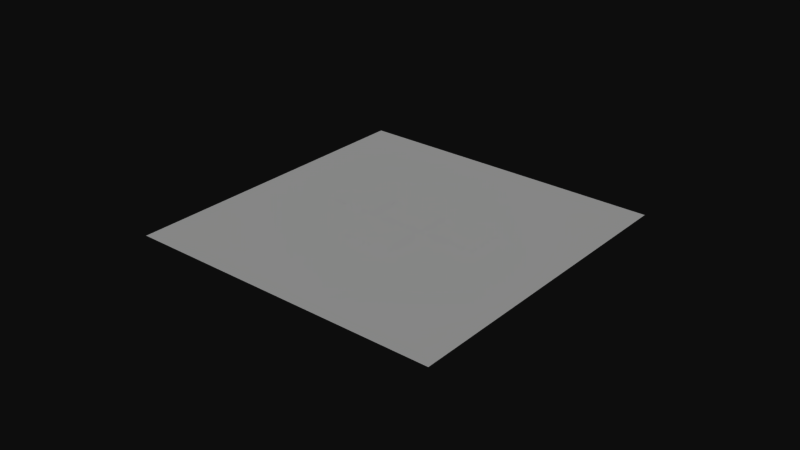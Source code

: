 # Source: Neitri_s_Clock_V4_B.blend  (saved by Blender 2.79.0; exported with 4.5.12 LTS)
import bpy
from mathutils import Matrix  # noqa: F401  (used for matrix-valued properties, if any)

bpy.ops.wm.read_factory_settings(use_empty=True)
scene = bpy.context.scene
scene.name = 'Scene'

# ---- collections
col_collection_1 = bpy.data.collections.new('Collection 1'); scene.collection.children.link(col_collection_1)

# ---- materials (node trees are filled in below, after node groups)
mat_clock = bpy.data.materials.new('clock')
mat_clock.alpha_threshold = 0.0
mat_clock.use_transparent_shadow = False
mat_clock.roughness = 0.5

# ---- material node trees

# ---- world
world_world = bpy.data.worlds.new('World'); scene.world = world_world
world_world.color = (0.05088, 0.05088, 0.05088)
world_world.use_sun_shadow = False
world_world.sun_shadow_jitter_overblur = 0.0
world_world.cycles.sampling_method = 'MANUAL'

# ---- meshes
me_plane = bpy.data.meshes.new('Plane')
me_plane.from_pydata([(-0.007704, 0.01171, 7.89e-05), (-5.872e-06, 0.01171, 7.9e-05), (-0.007701, 0.0001597, 8.166e-05), (-2.955e-06, 0.0001616, 8.175e-05), (-5.872e-06, 0.01171, 7.9e-05), (0.007693, 0.01171, 7.92e-05), (-2.955e-06, 0.0001616, 8.175e-05), (0.007696, 0.0001636, 8.197e-05), (0.02616, 0.0001636, 8.197e-05), (0.01846, 0.0001616, 8.175e-05), (0.02616, 0.01171, 7.92e-05), (0.01846, 0.01171, 7.9e-05), (0.01846, 0.0001616, 8.175e-05), (0.01076, 0.0001597, 8.166e-05), (0.01846, 0.01171, 7.9e-05), (0.01076, 0.01171, 7.89e-05), (-0.0184, 0.01171, 7.852e-05), (-0.01068, 0.01171, 7.865e-05), (-0.0184, 0.0001567, 8.14e-05), (-0.01067, 0.0001587, 8.145e-05), (-0.02612, 0.0117, 7.837e-05), (-0.0184, 0.01171, 7.852e-05), (-0.02612, 0.0001547, 8.117e-05), (-0.0184, 0.0001567, 8.14e-05), (0.007696, -0.01515, 8.197e-05), (-2.955e-06, -0.01515, 8.175e-05), (0.007693, -0.0036, 7.92e-05), (-5.872e-06, -0.003602, 7.9e-05), (-2.955e-06, -0.01515, 8.175e-05), (-0.007701, -0.01515, 8.166e-05), (-5.872e-06, -0.003602, 7.9e-05), (-0.007704, -0.003604, 7.89e-05), (-0.05179, -0.05179, 0.0), (0.05179, -0.05179, 0.0), (-0.05179, 0.05179, 0.0), (0.05179, 0.05179, 0.0)], [], [(2, 3, 1, 0), (6, 7, 5, 4), (9, 8, 10, 11), (13, 12, 14, 15), (18, 19, 17, 16), (22, 23, 21, 20), (25, 24, 26, 27), (29, 28, 30, 31), (32, 33, 35, 34)])
_uv = me_plane.uv_layers.new(name='UVMap')
_uv.uv.foreach_set('vector', [0.002955, 0.01083, 0.1047, 0.01094, 0.1046, 0.9951, 0.002955, 0.9951, 0.002955, 0.01083, 0.1047, 0.01094, 0.1046, 0.9951, 0.002955, 0.9951, 0.002955, 0.01083, 0.1047, 0.01094, 0.1046, 0.9951, 0.002955, 0.9951, 0.002955, 0.01083, 0.1047, 0.01094, 0.1046, 0.9951, 0.002955, 0.9951, 0.002955, 0.01083, 0.1047, 0.01094, 0.1046, 0.9951, 0.002955, 0.9951, 0.002955, 0.01083, 0.1047, 0.01094, 0.1046, 0.9951, 0.002955, 0.9951, 0.002955, 0.01083, 0.1047, 0.01094, 0.1046, 0.9951, 0.002955, 0.9951, 0.002955, 0.01083, 0.1047, 0.01094, 0.1046, 0.9951, 0.002955, 0.9951, 0.0, 0.0, 1.0, 0.0, 1.0, 1.0, 0.0, 1.0])
_ca = me_plane.color_attributes.new('Col', 'BYTE_COLOR', 'CORNER')
_ca.data.foreach_set('color', [0.0, 1.0, 1.0, 1.0, 0.0, 1.0, 1.0, 1.0, 0.0, 1.0, 1.0, 1.0, 0.0, 1.0, 1.0, 1.0, 0.0, 1.0, 0.0, 1.0, 0.0, 1.0, 0.0, 1.0, 0.0, 1.0, 0.0, 1.0, 0.0, 1.0, 0.0, 1.0, 0.0, 0.0, 0.0, 1.0, 0.0, 0.0, 0.0, 1.0, 0.0, 0.0, 0.0, 1.0, 0.0, 0.0, 0.0, 1.0, 0.0, 0.0, 1.0, 1.0, 0.0, 0.0, 1.0, 1.0, 0.0, 0.0, 1.0, 1.0, 0.0, 0.0, 1.0, 1.0, 1.0, 0.0, 0.0, 1.0, 1.0, 0.0, 0.0, 1.0, 1.0, 0.0, 0.0, 1.0, 1.0, 0.0, 0.0, 1.0, 1.0, 0.0, 1.0, 1.0, 1.0, 0.0, 1.0, 1.0, 1.0, 0.0, 1.0, 1.0, 1.0, 0.0, 1.0, 1.0, 1.0, 1.0, 0.0, 1.0, 1.0, 1.0, 0.0, 1.0, 1.0, 1.0, 0.0, 1.0, 1.0, 1.0, 0.0, 1.0, 1.0, 1.0, 1.0, 1.0, 1.0, 1.0, 1.0, 1.0, 1.0, 1.0, 1.0, 1.0, 1.0, 1.0, 1.0, 1.0, 0.2159, 0.0, 0.0, 1.0, 0.2159, 0.0, 0.0, 1.0, 0.2159, 0.0, 0.0, 1.0, 0.2159, 0.0, 0.0, 1.0])
me_plane.materials.append(mat_clock)
me_plane.use_remesh_preserve_volume = False
me_plane.use_remesh_preserve_attributes = False
me_plane.use_mirror_vertex_groups = False
me_plane.use_paint_bone_selection = False
me_plane.use_paint_mask = True
me_plane.update()

# ---- objects
ob_clock = bpy.data.objects.new('clock', me_plane)

# ---- transforms, parenting, visibility, modifiers, constraints
ob_clock.location = (0.0, 0.0, 0.0)
ob_clock.lineart.crease_threshold = 0.0
_vg = ob_clock.vertex_groups.new(name='digits')

# ---- collection membership
col_collection_1.objects.link(ob_clock)

# ---- scene / render settings (as saved in the file)
scene.frame_start = 1; scene.frame_end = 250; scene.frame_set(0)
scene.render.engine = 'BLENDER_EEVEE_NEXT'
scene.render.resolution_percentage = 50
scene.render.dither_intensity = 0.0
scene.cycles.use_denoising = False
scene.cycles.samples = 128
scene.cycles.sampling_pattern = 'TABULATED_SOBOL'
scene.cycles.use_adaptive_sampling = False
scene.cycles.use_light_tree = False
scene.cycles.blur_glossy = 0.0
scene.cycles.sample_clamp_indirect = 0.0
scene.view_settings.view_transform = 'Raw'
bpy.context.view_layer.update()

# ---- added for rendering (the .blend has no active camera and no usable light): camera, sun
cam_auto = bpy.data.cameras.new('AutoCamera')
cam_auto.lens = 50.0
cam_auto.sensor_width = 36.0
cam_auto.clip_end = 1000.0
ob_auto_camera = bpy.data.objects.new('AutoCamera', cam_auto)
scene.collection.objects.link(ob_auto_camera)
ob_auto_camera.location = (0.185045, -0.222054, 0.148077)
ob_auto_camera.rotation_euler = (1.09748, -7.21219e-08, 0.694738)
scene.camera = ob_auto_camera
light_auto_sun = bpy.data.lights.new('AutoSun', 'SUN')
light_auto_sun.energy = 3.0
light_auto_sun.angle = 0.0523599
ob_auto_sun = bpy.data.objects.new('AutoSun', light_auto_sun)
scene.collection.objects.link(ob_auto_sun)
ob_auto_sun.rotation_euler = (0.872665, 0.174533, 0.523599)
bpy.context.view_layer.update()
